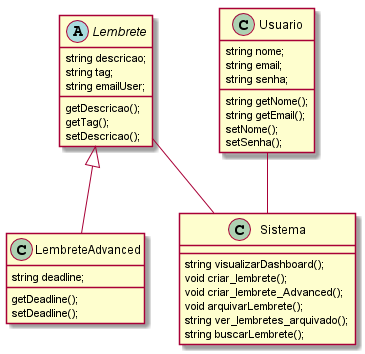

The diagram above was rendered by PlantUML. Its source (embedded in the PNG):
@startuml

abstract class Lembrete{
    string descricao;
    string tag;
    string emailUser;


    getDescricao();
    getTag();
    setDescricao();
}

class LembreteAdvanced extends Lembrete{
    string deadline;

    getDeadline();
    setDeadline();
}

class Usuario{
    string nome;
    string email;
    string senha;

    string getNome();
    string getEmail();
    setNome();
    setSenha();
}

class Sistema{
    string visualizarDashboard();
    void criar_lembrete();
    void criar_lembrete_Advanced();
    void arquivarLembrete();
    string ver_lembretes_arquivado();
    string buscarLembrete();
    }

Usuario -- Sistema
Lembrete -- Sistema


@enduml